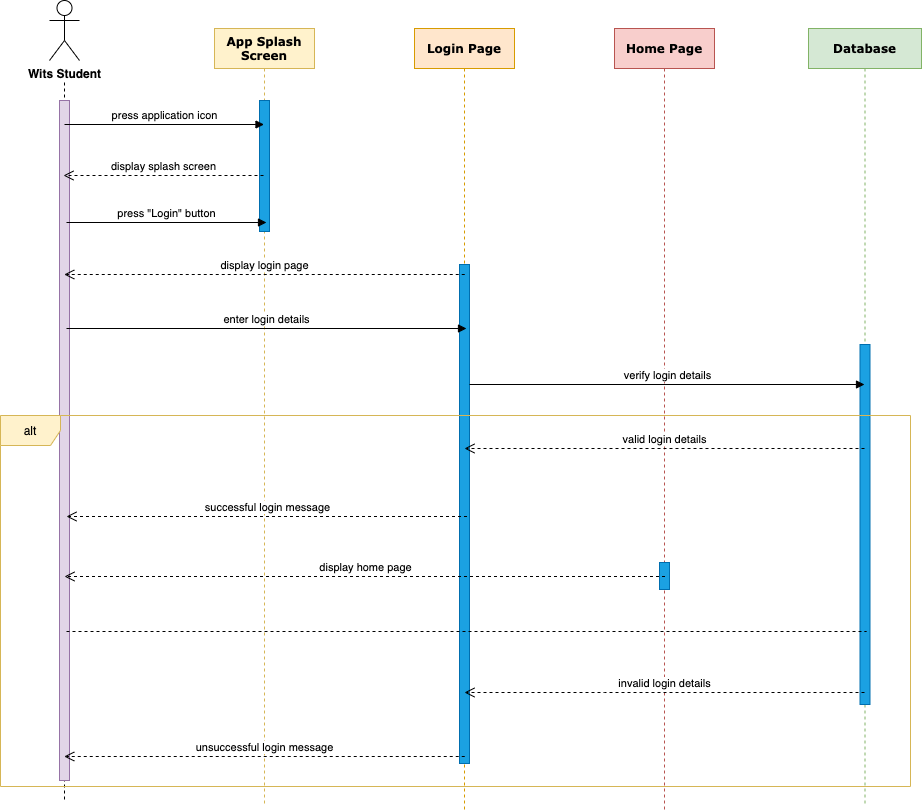

The diagram above was exported from draw.io. Its source (the exported page's mxGraphModel, read from the mxfile embedded in the PNG):
<mxGraphModel dx="1426" dy="777" grid="0" gridSize="10" guides="1" tooltips="1" connect="1" arrows="1" fold="1" page="1" pageScale="1" pageWidth="1100" pageHeight="850" background="#ffffff" math="0" shadow="0">
  <root>
    <mxCell id="0" />
    <mxCell id="1" parent="0" />
    <mxCell id="7baba1c4bc27f4b0-2" value="App Splash Screen" style="shape=umlLifeline;perimeter=lifelinePerimeter;whiteSpace=wrap;html=1;container=1;collapsible=0;recursiveResize=0;outlineConnect=0;rounded=0;shadow=0;comic=0;labelBackgroundColor=none;strokeWidth=1;fontFamily=Verdana;fontSize=12;align=center;glass=0;fontStyle=1;fillColor=#fff2cc;strokeColor=#d6b656;" parent="1" vertex="1">
      <mxGeometry x="250" y="68" width="100" height="778" as="geometry" />
    </mxCell>
    <mxCell id="M6ArGP8SbRO4zzzGZR3l-37" value="" style="html=1;points=[];perimeter=orthogonalPerimeter;rounded=0;shadow=0;glass=0;fillColor=#1ba1e2;strokeColor=#006EAF;fontColor=#ffffff;" parent="7baba1c4bc27f4b0-2" vertex="1">
      <mxGeometry x="45" y="72" width="10" height="131" as="geometry" />
    </mxCell>
    <mxCell id="7baba1c4bc27f4b0-3" value="Login Page" style="shape=umlLifeline;perimeter=lifelinePerimeter;whiteSpace=wrap;html=1;container=1;collapsible=0;recursiveResize=0;outlineConnect=0;rounded=0;shadow=0;comic=0;labelBackgroundColor=none;strokeWidth=1;fontFamily=Verdana;fontSize=12;align=center;fontStyle=1;fillColor=#ffe6cc;strokeColor=#d79b00;" parent="1" vertex="1">
      <mxGeometry x="450" y="68" width="100" height="782" as="geometry" />
    </mxCell>
    <mxCell id="N_lhHHJ94x-tC-tOUKHQ-7" value="" style="html=1;points=[];perimeter=orthogonalPerimeter;rounded=0;shadow=0;glass=0;fillColor=#1ba1e2;strokeColor=#006EAF;fontColor=#ffffff;" vertex="1" parent="7baba1c4bc27f4b0-3">
      <mxGeometry x="45" y="236" width="10" height="499" as="geometry" />
    </mxCell>
    <mxCell id="7baba1c4bc27f4b0-4" value="Home Page" style="shape=umlLifeline;perimeter=lifelinePerimeter;whiteSpace=wrap;html=1;container=1;collapsible=0;recursiveResize=0;outlineConnect=0;rounded=0;shadow=0;comic=0;labelBackgroundColor=none;strokeWidth=1;fontFamily=Verdana;fontSize=12;align=center;fontStyle=1;fillColor=#f8cecc;strokeColor=#b85450;" parent="1" vertex="1">
      <mxGeometry x="650" y="68" width="100" height="782" as="geometry" />
    </mxCell>
    <mxCell id="M6ArGP8SbRO4zzzGZR3l-101" value="" style="html=1;points=[];perimeter=orthogonalPerimeter;rounded=0;shadow=0;glass=0;fillColor=#1ba1e2;strokeColor=#006EAF;fontColor=#ffffff;" parent="7baba1c4bc27f4b0-4" vertex="1">
      <mxGeometry x="45" y="534" width="10" height="27" as="geometry" />
    </mxCell>
    <mxCell id="7baba1c4bc27f4b0-5" value="Database" style="shape=umlLifeline;perimeter=lifelinePerimeter;whiteSpace=wrap;html=1;container=1;collapsible=0;recursiveResize=0;outlineConnect=0;rounded=0;shadow=0;comic=0;labelBackgroundColor=none;strokeWidth=1;fontFamily=Verdana;fontSize=12;align=center;fontStyle=1;fillColor=#d5e8d4;strokeColor=#82b366;" parent="1" vertex="1">
      <mxGeometry x="844" y="68" width="113" height="775" as="geometry" />
    </mxCell>
    <mxCell id="M6ArGP8SbRO4zzzGZR3l-53" value="" style="html=1;points=[];perimeter=orthogonalPerimeter;rounded=0;shadow=0;glass=0;fillColor=#1ba1e2;strokeColor=#006EAF;fontColor=#ffffff;" parent="7baba1c4bc27f4b0-5" vertex="1">
      <mxGeometry x="51.5" y="316" width="10" height="360" as="geometry" />
    </mxCell>
    <mxCell id="7baba1c4bc27f4b0-8" value="" style="shape=umlLifeline;perimeter=lifelinePerimeter;whiteSpace=wrap;html=1;container=1;collapsible=0;recursiveResize=0;outlineConnect=0;rounded=1;shadow=0;comic=0;labelBackgroundColor=none;strokeWidth=1;fontFamily=Verdana;fontSize=12;align=center;size=0;" parent="1" vertex="1">
      <mxGeometry x="50" y="110" width="100" height="730" as="geometry" />
    </mxCell>
    <mxCell id="M6ArGP8SbRO4zzzGZR3l-21" value="" style="html=1;points=[];perimeter=orthogonalPerimeter;rounded=0;shadow=0;glass=0;fillColor=#e1d5e7;strokeColor=#9673a6;" parent="7baba1c4bc27f4b0-8" vertex="1">
      <mxGeometry x="45" y="30" width="10" height="680" as="geometry" />
    </mxCell>
    <mxCell id="M6ArGP8SbRO4zzzGZR3l-19" value="Wits Student" style="shape=umlActor;verticalLabelPosition=bottom;labelBackgroundColor=#ffffff;verticalAlign=top;html=1;rounded=0;shadow=0;glass=0;fontStyle=1" parent="1" vertex="1">
      <mxGeometry x="85" y="40" width="30" height="60" as="geometry" />
    </mxCell>
    <mxCell id="M6ArGP8SbRO4zzzGZR3l-42" value="enter login details" style="html=1;verticalAlign=bottom;endArrow=block;" parent="1" edge="1">
      <mxGeometry width="80" relative="1" as="geometry">
        <mxPoint x="102" y="368" as="sourcePoint" />
        <mxPoint x="502" y="368" as="targetPoint" />
        <Array as="points">
          <mxPoint x="172.5" y="368" />
          <mxPoint x="392.5" y="368" />
        </Array>
      </mxGeometry>
    </mxCell>
    <mxCell id="M6ArGP8SbRO4zzzGZR3l-87" value="" style="line;strokeWidth=1;fillColor=none;align=left;verticalAlign=middle;spacingTop=-1;spacingLeft=3;spacingRight=3;rotatable=0;labelPosition=right;points=[];portConstraint=eastwest;rounded=0;shadow=0;glass=0;dashed=1;" parent="1" vertex="1">
      <mxGeometry x="102" y="667" width="800" height="8" as="geometry" />
    </mxCell>
    <mxCell id="M6ArGP8SbRO4zzzGZR3l-91" value="alt" style="shape=umlFrame;whiteSpace=wrap;html=1;rounded=0;shadow=0;glass=0;fillColor=#fff2cc;strokeColor=#d6b656;" parent="1" vertex="1">
      <mxGeometry x="36" y="455" width="910" height="371" as="geometry" />
    </mxCell>
    <mxCell id="M6ArGP8SbRO4zzzGZR3l-34" value="press application icon" style="html=1;verticalAlign=bottom;endArrow=block;" parent="1" edge="1">
      <mxGeometry width="80" relative="1" as="geometry">
        <mxPoint x="100" y="164" as="sourcePoint" />
        <mxPoint x="299.5" y="164" as="targetPoint" />
      </mxGeometry>
    </mxCell>
    <mxCell id="N_lhHHJ94x-tC-tOUKHQ-3" value="valid login details" style="html=1;verticalAlign=bottom;endArrow=open;dashed=1;endSize=8;" edge="1" parent="1">
      <mxGeometry relative="1" as="geometry">
        <mxPoint x="900" y="488" as="sourcePoint" />
        <mxPoint x="500" y="488" as="targetPoint" />
        <Array as="points">
          <mxPoint x="853.5" y="488" />
          <mxPoint x="630.5" y="488" />
        </Array>
      </mxGeometry>
    </mxCell>
    <mxCell id="N_lhHHJ94x-tC-tOUKHQ-4" value="display splash screen" style="html=1;verticalAlign=bottom;endArrow=open;dashed=1;endSize=8;" edge="1" parent="1">
      <mxGeometry relative="1" as="geometry">
        <mxPoint x="299" y="215" as="sourcePoint" />
        <mxPoint x="99" y="215" as="targetPoint" />
        <Array as="points">
          <mxPoint x="249.5" y="215" />
        </Array>
      </mxGeometry>
    </mxCell>
    <mxCell id="N_lhHHJ94x-tC-tOUKHQ-5" value="press &quot;Login&quot; button" style="html=1;verticalAlign=bottom;endArrow=block;" edge="1" parent="1">
      <mxGeometry width="80" relative="1" as="geometry">
        <mxPoint x="102" y="262" as="sourcePoint" />
        <mxPoint x="302" y="262" as="targetPoint" />
        <Array as="points">
          <mxPoint x="162.5" y="262" />
        </Array>
      </mxGeometry>
    </mxCell>
    <mxCell id="N_lhHHJ94x-tC-tOUKHQ-6" value="display login page" style="html=1;verticalAlign=bottom;endArrow=open;dashed=1;endSize=8;" edge="1" parent="1">
      <mxGeometry relative="1" as="geometry">
        <mxPoint x="500.25" y="314" as="sourcePoint" />
        <mxPoint x="99.75" y="314" as="targetPoint" />
      </mxGeometry>
    </mxCell>
    <mxCell id="N_lhHHJ94x-tC-tOUKHQ-8" value="verify login details" style="html=1;verticalAlign=bottom;endArrow=block;" edge="1" parent="1">
      <mxGeometry width="80" relative="1" as="geometry">
        <mxPoint x="505" y="424" as="sourcePoint" />
        <mxPoint x="900" y="424" as="targetPoint" />
      </mxGeometry>
    </mxCell>
    <mxCell id="N_lhHHJ94x-tC-tOUKHQ-11" value="successful login message" style="html=1;verticalAlign=bottom;endArrow=open;dashed=1;endSize=8;" edge="1" parent="1">
      <mxGeometry relative="1" as="geometry">
        <mxPoint x="502.5" y="556" as="sourcePoint" />
        <mxPoint x="102" y="556" as="targetPoint" />
      </mxGeometry>
    </mxCell>
    <mxCell id="N_lhHHJ94x-tC-tOUKHQ-12" value="display home page" style="html=1;verticalAlign=bottom;endArrow=open;dashed=1;endSize=8;" edge="1" parent="1">
      <mxGeometry relative="1" as="geometry">
        <mxPoint x="700.5" y="616" as="sourcePoint" />
        <mxPoint x="100" y="616" as="targetPoint" />
      </mxGeometry>
    </mxCell>
    <mxCell id="N_lhHHJ94x-tC-tOUKHQ-13" value="invalid login details" style="html=1;verticalAlign=bottom;endArrow=open;dashed=1;endSize=8;" edge="1" parent="1">
      <mxGeometry relative="1" as="geometry">
        <mxPoint x="900" y="732" as="sourcePoint" />
        <mxPoint x="500" y="732" as="targetPoint" />
        <Array as="points">
          <mxPoint x="853.5" y="732" />
          <mxPoint x="630.5" y="732" />
        </Array>
      </mxGeometry>
    </mxCell>
    <mxCell id="N_lhHHJ94x-tC-tOUKHQ-14" value="unsuccessful login message" style="html=1;verticalAlign=bottom;endArrow=open;dashed=1;endSize=8;" edge="1" parent="1">
      <mxGeometry relative="1" as="geometry">
        <mxPoint x="500.25" y="796" as="sourcePoint" />
        <mxPoint x="99.75" y="796" as="targetPoint" />
      </mxGeometry>
    </mxCell>
  </root>
</mxGraphModel>